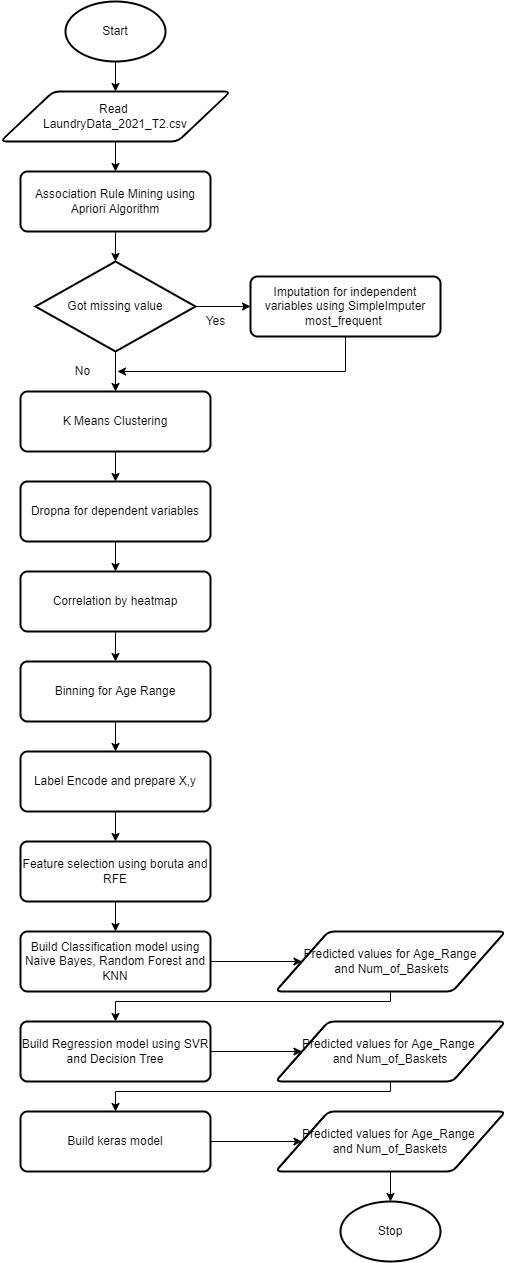

The diagram above was exported from draw.io. Its source (the exported page's mxGraphModel, read from the mxfile embedded in the PNG):
<mxGraphModel dx="1730" dy="802" grid="1" gridSize="10" guides="1" tooltips="1" connect="1" arrows="1" fold="1" page="1" pageScale="1" pageWidth="850" pageHeight="1100" math="0" shadow="0">
  <root>
    <mxCell id="0" />
    <mxCell id="1" parent="0" />
    <mxCell id="kNQPnDXkNdzxcuVAylLt-1" style="edgeStyle=orthogonalEdgeStyle;rounded=0;orthogonalLoop=1;jettySize=auto;html=1;" parent="1" source="kNQPnDXkNdzxcuVAylLt-2" target="kNQPnDXkNdzxcuVAylLt-4" edge="1">
      <mxGeometry relative="1" as="geometry" />
    </mxCell>
    <mxCell id="kNQPnDXkNdzxcuVAylLt-2" value="Start" style="strokeWidth=2;html=1;shape=mxgraph.flowchart.start_1;whiteSpace=wrap;" parent="1" vertex="1">
      <mxGeometry x="238" y="50" width="100" height="60" as="geometry" />
    </mxCell>
    <mxCell id="kNQPnDXkNdzxcuVAylLt-3" style="edgeStyle=orthogonalEdgeStyle;rounded=0;orthogonalLoop=1;jettySize=auto;html=1;" parent="1" source="kNQPnDXkNdzxcuVAylLt-4" target="kNQPnDXkNdzxcuVAylLt-6" edge="1">
      <mxGeometry relative="1" as="geometry" />
    </mxCell>
    <mxCell id="kNQPnDXkNdzxcuVAylLt-4" value="Read&amp;nbsp;&lt;br&gt;LaundryData_2021_T2.csv" style="shape=parallelogram;html=1;strokeWidth=2;perimeter=parallelogramPerimeter;whiteSpace=wrap;rounded=1;arcSize=12;size=0.23;" parent="1" vertex="1">
      <mxGeometry x="173" y="140" width="230" height="50" as="geometry" />
    </mxCell>
    <mxCell id="N66Jd-h5iOGPq2Xd6r7E-1" style="edgeStyle=orthogonalEdgeStyle;rounded=0;orthogonalLoop=1;jettySize=auto;html=1;exitX=0.5;exitY=1;exitDx=0;exitDy=0;" edge="1" parent="1" source="kNQPnDXkNdzxcuVAylLt-6" target="kNQPnDXkNdzxcuVAylLt-13">
      <mxGeometry relative="1" as="geometry" />
    </mxCell>
    <mxCell id="kNQPnDXkNdzxcuVAylLt-6" value="Association Rule Mining using Apriori Algorithm" style="rounded=1;whiteSpace=wrap;html=1;absoluteArcSize=1;arcSize=14;strokeWidth=2;" parent="1" vertex="1">
      <mxGeometry x="193" y="220" width="190" height="60" as="geometry" />
    </mxCell>
    <mxCell id="N66Jd-h5iOGPq2Xd6r7E-5" style="edgeStyle=orthogonalEdgeStyle;rounded=0;orthogonalLoop=1;jettySize=auto;html=1;" edge="1" parent="1" source="kNQPnDXkNdzxcuVAylLt-8">
      <mxGeometry relative="1" as="geometry">
        <mxPoint x="290" y="420" as="targetPoint" />
        <Array as="points">
          <mxPoint x="518" y="420" />
        </Array>
      </mxGeometry>
    </mxCell>
    <mxCell id="kNQPnDXkNdzxcuVAylLt-8" value="Imputation for independent variables using&amp;nbsp;SimpleImputer most_frequent&amp;nbsp;" style="rounded=1;whiteSpace=wrap;html=1;absoluteArcSize=1;arcSize=14;strokeWidth=2;" parent="1" vertex="1">
      <mxGeometry x="423" y="325" width="190" height="60" as="geometry" />
    </mxCell>
    <mxCell id="kNQPnDXkNdzxcuVAylLt-9" style="edgeStyle=orthogonalEdgeStyle;rounded=0;orthogonalLoop=1;jettySize=auto;html=1;" parent="1" source="kNQPnDXkNdzxcuVAylLt-10" target="kNQPnDXkNdzxcuVAylLt-17" edge="1">
      <mxGeometry relative="1" as="geometry">
        <mxPoint x="288" y="530" as="targetPoint" />
      </mxGeometry>
    </mxCell>
    <mxCell id="kNQPnDXkNdzxcuVAylLt-10" value="K Means Clustering" style="rounded=1;whiteSpace=wrap;html=1;absoluteArcSize=1;arcSize=14;strokeWidth=2;" parent="1" vertex="1">
      <mxGeometry x="193" y="440" width="190" height="60" as="geometry" />
    </mxCell>
    <mxCell id="N66Jd-h5iOGPq2Xd6r7E-3" style="edgeStyle=orthogonalEdgeStyle;rounded=0;orthogonalLoop=1;jettySize=auto;html=1;" edge="1" parent="1" source="kNQPnDXkNdzxcuVAylLt-13" target="kNQPnDXkNdzxcuVAylLt-8">
      <mxGeometry relative="1" as="geometry" />
    </mxCell>
    <mxCell id="N66Jd-h5iOGPq2Xd6r7E-4" style="edgeStyle=orthogonalEdgeStyle;rounded=0;orthogonalLoop=1;jettySize=auto;html=1;" edge="1" parent="1" source="kNQPnDXkNdzxcuVAylLt-13" target="kNQPnDXkNdzxcuVAylLt-10">
      <mxGeometry relative="1" as="geometry" />
    </mxCell>
    <mxCell id="kNQPnDXkNdzxcuVAylLt-13" value="Got missing value" style="strokeWidth=2;html=1;shape=mxgraph.flowchart.decision;whiteSpace=wrap;" parent="1" vertex="1">
      <mxGeometry x="208" y="310" width="160" height="90" as="geometry" />
    </mxCell>
    <mxCell id="kNQPnDXkNdzxcuVAylLt-14" value="Yes" style="text;html=1;align=center;verticalAlign=middle;resizable=0;points=[];autosize=1;strokeColor=none;fillColor=none;" parent="1" vertex="1">
      <mxGeometry x="373" y="360" width="30" height="20" as="geometry" />
    </mxCell>
    <mxCell id="kNQPnDXkNdzxcuVAylLt-15" value="No" style="text;html=1;align=center;verticalAlign=middle;resizable=0;points=[];autosize=1;strokeColor=none;fillColor=none;" parent="1" vertex="1">
      <mxGeometry x="240" y="410" width="30" height="20" as="geometry" />
    </mxCell>
    <mxCell id="kNQPnDXkNdzxcuVAylLt-16" style="edgeStyle=orthogonalEdgeStyle;rounded=0;orthogonalLoop=1;jettySize=auto;html=1;" parent="1" source="kNQPnDXkNdzxcuVAylLt-17" target="kNQPnDXkNdzxcuVAylLt-19" edge="1">
      <mxGeometry relative="1" as="geometry" />
    </mxCell>
    <mxCell id="kNQPnDXkNdzxcuVAylLt-17" value="Dropna for dependent variables" style="rounded=1;whiteSpace=wrap;html=1;absoluteArcSize=1;arcSize=14;strokeWidth=2;" parent="1" vertex="1">
      <mxGeometry x="193" y="530" width="190" height="60" as="geometry" />
    </mxCell>
    <mxCell id="kNQPnDXkNdzxcuVAylLt-18" style="edgeStyle=orthogonalEdgeStyle;rounded=0;orthogonalLoop=1;jettySize=auto;html=1;" parent="1" source="kNQPnDXkNdzxcuVAylLt-19" target="kNQPnDXkNdzxcuVAylLt-21" edge="1">
      <mxGeometry relative="1" as="geometry" />
    </mxCell>
    <mxCell id="kNQPnDXkNdzxcuVAylLt-19" value="Correlation by heatmap" style="rounded=1;whiteSpace=wrap;html=1;absoluteArcSize=1;arcSize=14;strokeWidth=2;" parent="1" vertex="1">
      <mxGeometry x="193" y="620" width="190" height="60" as="geometry" />
    </mxCell>
    <mxCell id="kNQPnDXkNdzxcuVAylLt-20" style="edgeStyle=orthogonalEdgeStyle;rounded=0;orthogonalLoop=1;jettySize=auto;html=1;" parent="1" source="kNQPnDXkNdzxcuVAylLt-21" target="kNQPnDXkNdzxcuVAylLt-23" edge="1">
      <mxGeometry relative="1" as="geometry" />
    </mxCell>
    <mxCell id="kNQPnDXkNdzxcuVAylLt-21" value="Binning for Age Range" style="rounded=1;whiteSpace=wrap;html=1;absoluteArcSize=1;arcSize=14;strokeWidth=2;" parent="1" vertex="1">
      <mxGeometry x="193" y="710" width="190" height="60" as="geometry" />
    </mxCell>
    <mxCell id="kNQPnDXkNdzxcuVAylLt-22" style="edgeStyle=orthogonalEdgeStyle;rounded=0;orthogonalLoop=1;jettySize=auto;html=1;" parent="1" source="kNQPnDXkNdzxcuVAylLt-23" target="kNQPnDXkNdzxcuVAylLt-25" edge="1">
      <mxGeometry relative="1" as="geometry" />
    </mxCell>
    <mxCell id="kNQPnDXkNdzxcuVAylLt-23" value="Label Encode and prepare X,y" style="rounded=1;whiteSpace=wrap;html=1;absoluteArcSize=1;arcSize=14;strokeWidth=2;" parent="1" vertex="1">
      <mxGeometry x="193" y="800" width="190" height="60" as="geometry" />
    </mxCell>
    <mxCell id="kNQPnDXkNdzxcuVAylLt-24" style="edgeStyle=orthogonalEdgeStyle;rounded=0;orthogonalLoop=1;jettySize=auto;html=1;" parent="1" source="kNQPnDXkNdzxcuVAylLt-25" target="kNQPnDXkNdzxcuVAylLt-27" edge="1">
      <mxGeometry relative="1" as="geometry" />
    </mxCell>
    <mxCell id="kNQPnDXkNdzxcuVAylLt-25" value="Feature selection using boruta and RFE&lt;span style=&quot;color: rgba(0 , 0 , 0 , 0) ; font-family: monospace ; font-size: 0px&quot;&gt;%3CmxGraphModel%3E%3Croot%3E%3CmxCell%20id%3D%220%22%2F%3E%3CmxCell%20id%3D%221%22%20parent%3D%220%22%2F%3E%3CmxCell%20id%3D%222%22%20value%3D%22Label%20Encode%20and%20prepare%20X%2Cy%22%20style%3D%22rounded%3D1%3BwhiteSpace%3Dwrap%3Bhtml%3D1%3BabsoluteArcSize%3D1%3BarcSize%3D14%3BstrokeWidth%3D2%3B%22%20vertex%3D%221%22%20parent%3D%221%22%3E%3CmxGeometry%20x%3D%2230%22%20y%3D%22930%22%20width%3D%22190%22%20height%3D%2260%22%20as%3D%22geometry%22%2F%3E%3C%2FmxCell%3E%3C%2Froot%3E%3C%2FmxGraphModel%3E&lt;/span&gt;" style="rounded=1;whiteSpace=wrap;html=1;absoluteArcSize=1;arcSize=14;strokeWidth=2;" parent="1" vertex="1">
      <mxGeometry x="193" y="890" width="190" height="60" as="geometry" />
    </mxCell>
    <mxCell id="kNQPnDXkNdzxcuVAylLt-26" style="edgeStyle=orthogonalEdgeStyle;rounded=0;orthogonalLoop=1;jettySize=auto;html=1;" parent="1" source="kNQPnDXkNdzxcuVAylLt-27" target="kNQPnDXkNdzxcuVAylLt-33" edge="1">
      <mxGeometry relative="1" as="geometry" />
    </mxCell>
    <mxCell id="kNQPnDXkNdzxcuVAylLt-27" value="Build Classification model using Naive Bayes, Random Forest and KNN" style="rounded=1;whiteSpace=wrap;html=1;absoluteArcSize=1;arcSize=14;strokeWidth=2;" parent="1" vertex="1">
      <mxGeometry x="193" y="980" width="190" height="60" as="geometry" />
    </mxCell>
    <mxCell id="kNQPnDXkNdzxcuVAylLt-28" style="edgeStyle=orthogonalEdgeStyle;rounded=0;orthogonalLoop=1;jettySize=auto;html=1;" parent="1" source="kNQPnDXkNdzxcuVAylLt-29" target="kNQPnDXkNdzxcuVAylLt-35" edge="1">
      <mxGeometry relative="1" as="geometry" />
    </mxCell>
    <mxCell id="kNQPnDXkNdzxcuVAylLt-29" value="Build Regression model using SVR and Decision Tree" style="rounded=1;whiteSpace=wrap;html=1;absoluteArcSize=1;arcSize=14;strokeWidth=2;" parent="1" vertex="1">
      <mxGeometry x="193" y="1070" width="190" height="60" as="geometry" />
    </mxCell>
    <mxCell id="kNQPnDXkNdzxcuVAylLt-30" style="edgeStyle=orthogonalEdgeStyle;rounded=0;orthogonalLoop=1;jettySize=auto;html=1;" parent="1" source="kNQPnDXkNdzxcuVAylLt-31" target="kNQPnDXkNdzxcuVAylLt-37" edge="1">
      <mxGeometry relative="1" as="geometry" />
    </mxCell>
    <mxCell id="kNQPnDXkNdzxcuVAylLt-31" value="Build keras model" style="rounded=1;whiteSpace=wrap;html=1;absoluteArcSize=1;arcSize=14;strokeWidth=2;" parent="1" vertex="1">
      <mxGeometry x="193" y="1160" width="190" height="60" as="geometry" />
    </mxCell>
    <mxCell id="kNQPnDXkNdzxcuVAylLt-32" style="edgeStyle=orthogonalEdgeStyle;rounded=0;orthogonalLoop=1;jettySize=auto;html=1;" parent="1" source="kNQPnDXkNdzxcuVAylLt-33" target="kNQPnDXkNdzxcuVAylLt-29" edge="1">
      <mxGeometry relative="1" as="geometry">
        <Array as="points">
          <mxPoint x="563" y="1050" />
          <mxPoint x="288" y="1050" />
        </Array>
      </mxGeometry>
    </mxCell>
    <mxCell id="kNQPnDXkNdzxcuVAylLt-33" value="Predicted values for Age_Range&lt;br&gt;&amp;nbsp;and Num_of_Baskets" style="shape=parallelogram;html=1;strokeWidth=2;perimeter=parallelogramPerimeter;whiteSpace=wrap;rounded=1;arcSize=12;size=0.23;" parent="1" vertex="1">
      <mxGeometry x="448" y="980" width="230" height="60" as="geometry" />
    </mxCell>
    <mxCell id="kNQPnDXkNdzxcuVAylLt-34" style="edgeStyle=orthogonalEdgeStyle;rounded=0;orthogonalLoop=1;jettySize=auto;html=1;" parent="1" source="kNQPnDXkNdzxcuVAylLt-35" target="kNQPnDXkNdzxcuVAylLt-31" edge="1">
      <mxGeometry relative="1" as="geometry">
        <Array as="points">
          <mxPoint x="563" y="1140" />
          <mxPoint x="288" y="1140" />
        </Array>
      </mxGeometry>
    </mxCell>
    <mxCell id="kNQPnDXkNdzxcuVAylLt-35" value="Predicted values for Age_Range &lt;br&gt;and Num_of_Baskets" style="shape=parallelogram;html=1;strokeWidth=2;perimeter=parallelogramPerimeter;whiteSpace=wrap;rounded=1;arcSize=12;size=0.23;" parent="1" vertex="1">
      <mxGeometry x="448" y="1070" width="230" height="60" as="geometry" />
    </mxCell>
    <mxCell id="kNQPnDXkNdzxcuVAylLt-36" style="edgeStyle=orthogonalEdgeStyle;rounded=0;orthogonalLoop=1;jettySize=auto;html=1;" parent="1" source="kNQPnDXkNdzxcuVAylLt-37" target="kNQPnDXkNdzxcuVAylLt-38" edge="1">
      <mxGeometry relative="1" as="geometry" />
    </mxCell>
    <mxCell id="kNQPnDXkNdzxcuVAylLt-37" value="Predicted values for Age_Range &lt;br&gt;and Num_of_Baskets" style="shape=parallelogram;html=1;strokeWidth=2;perimeter=parallelogramPerimeter;whiteSpace=wrap;rounded=1;arcSize=12;size=0.23;" parent="1" vertex="1">
      <mxGeometry x="448" y="1160" width="230" height="60" as="geometry" />
    </mxCell>
    <mxCell id="kNQPnDXkNdzxcuVAylLt-38" value="Stop" style="strokeWidth=2;html=1;shape=mxgraph.flowchart.start_1;whiteSpace=wrap;" parent="1" vertex="1">
      <mxGeometry x="513" y="1250" width="100" height="60" as="geometry" />
    </mxCell>
    <mxCell id="N66Jd-h5iOGPq2Xd6r7E-2" style="edgeStyle=orthogonalEdgeStyle;rounded=0;orthogonalLoop=1;jettySize=auto;html=1;exitX=0.5;exitY=1;exitDx=0;exitDy=0;exitPerimeter=0;" edge="1" parent="1" source="kNQPnDXkNdzxcuVAylLt-13" target="kNQPnDXkNdzxcuVAylLt-13">
      <mxGeometry relative="1" as="geometry" />
    </mxCell>
  </root>
</mxGraphModel>